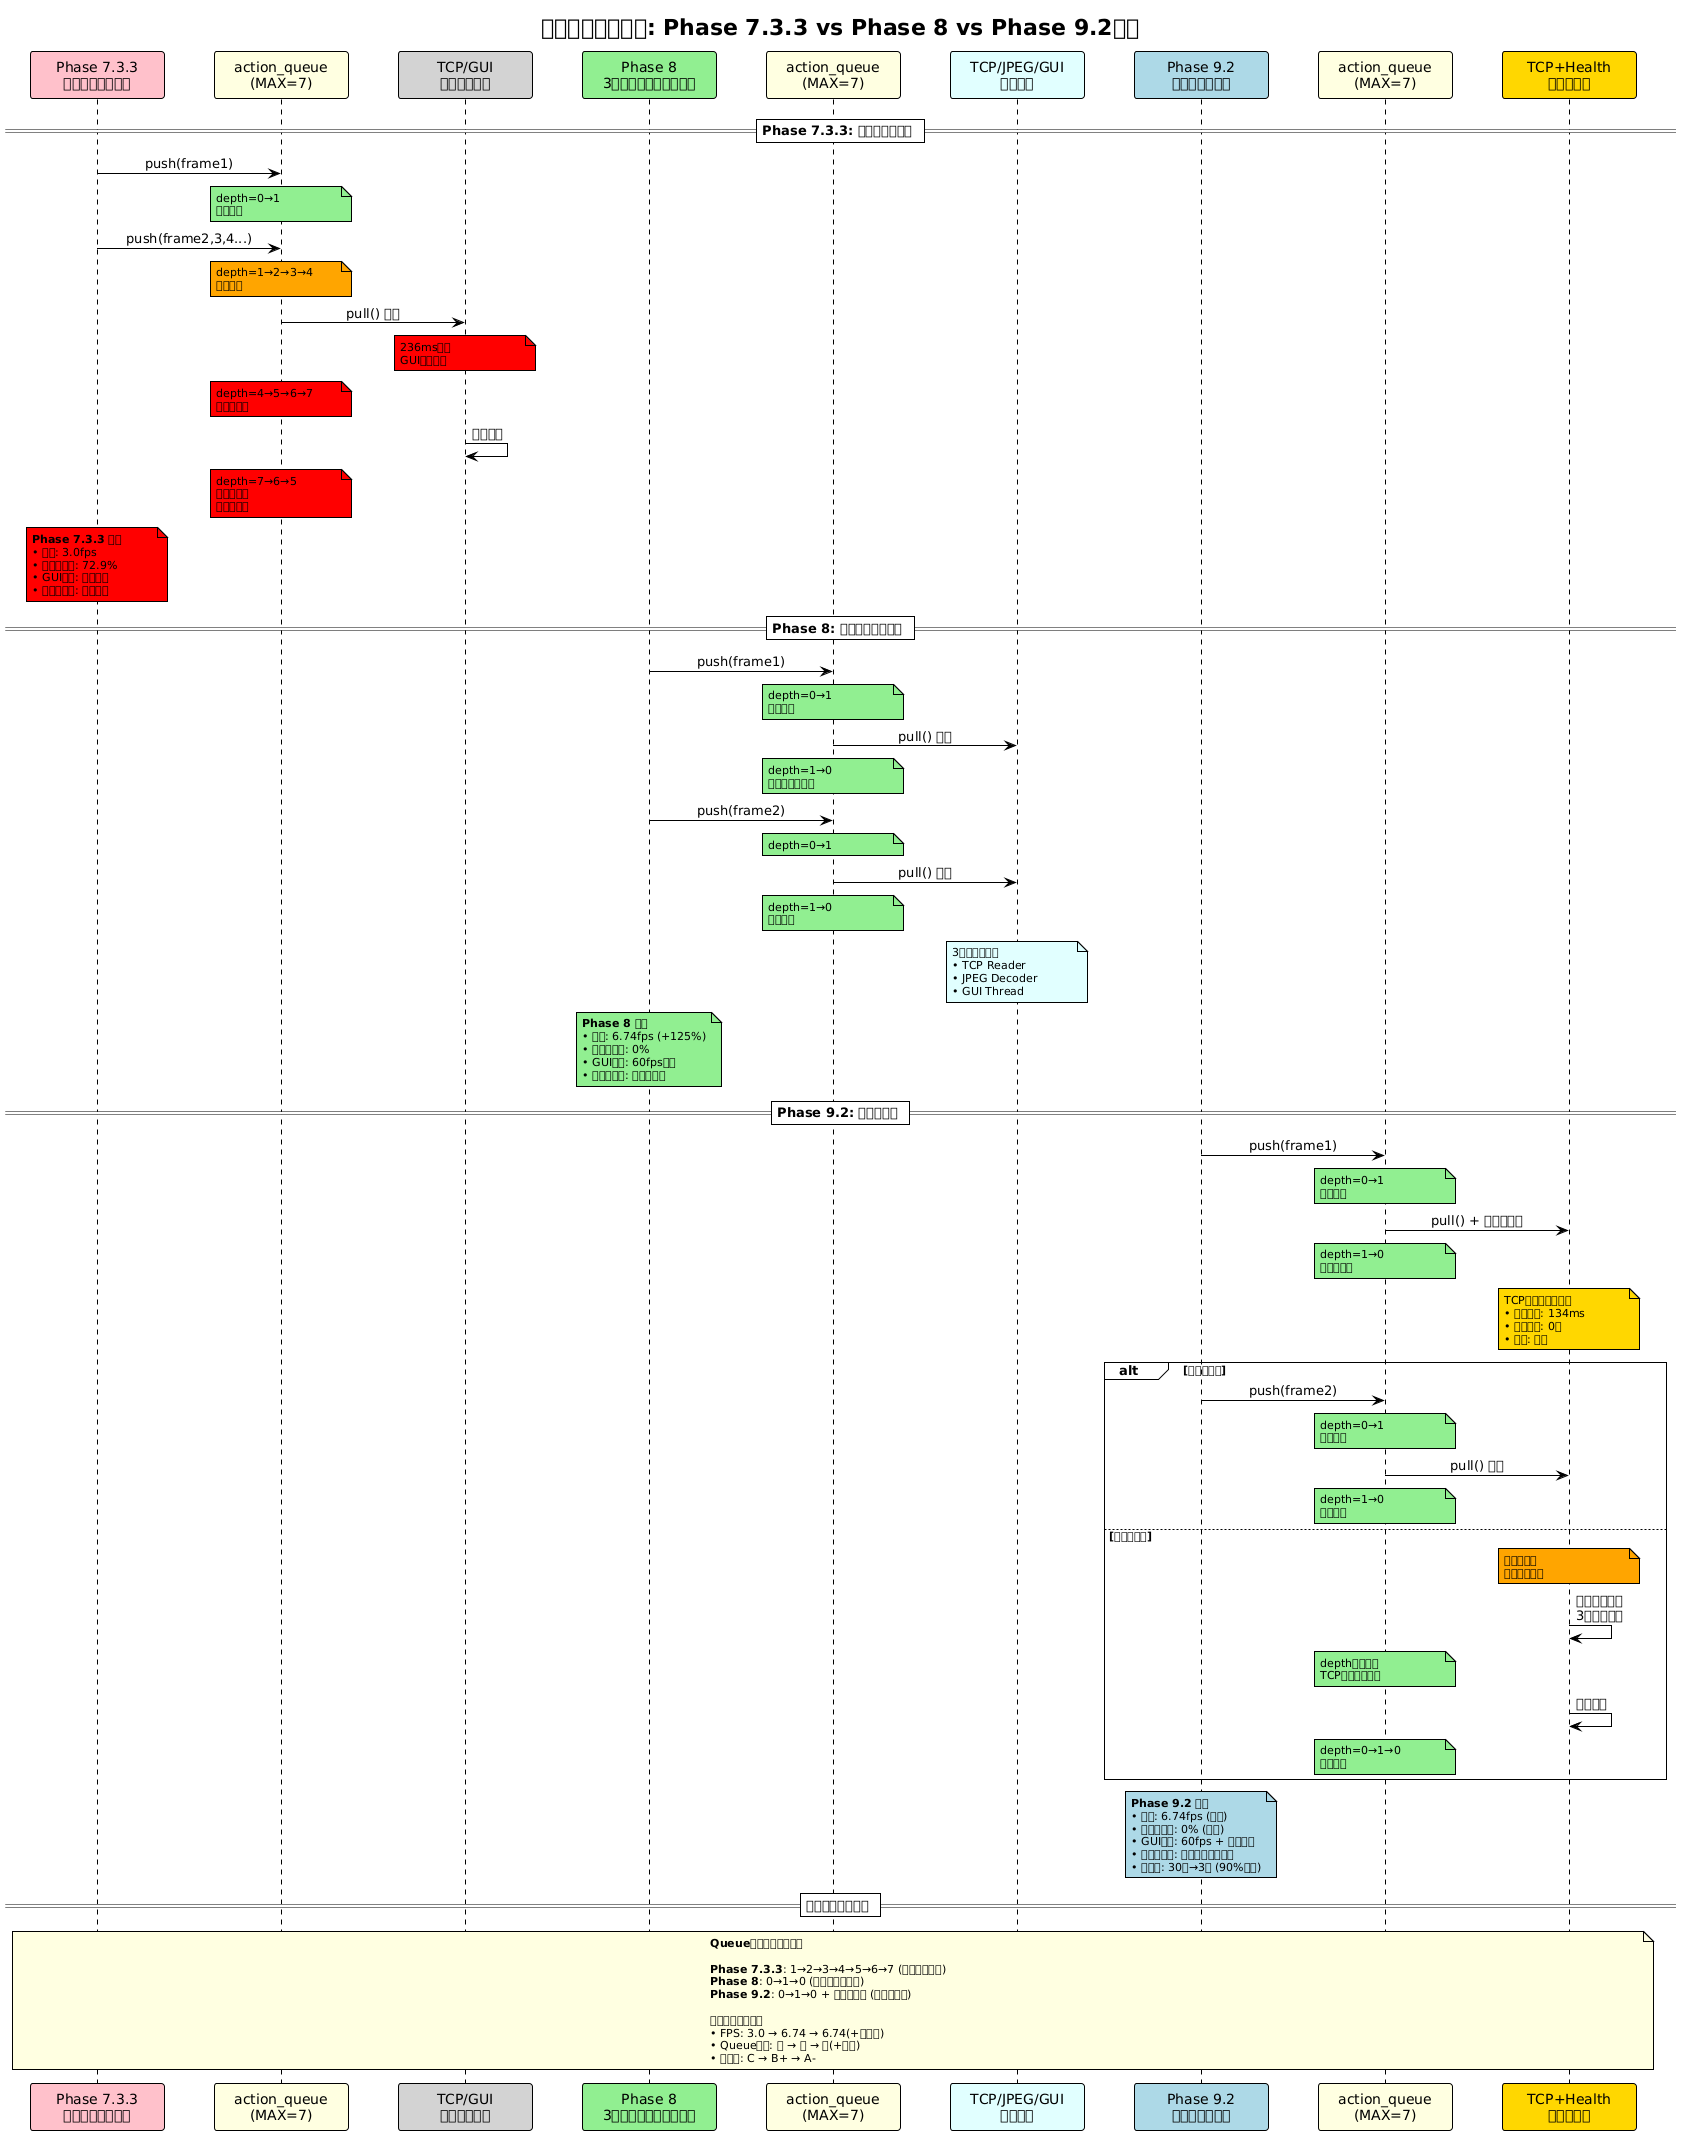

The diagram above was rendered by PlantUML. Its source (embedded in the PNG):
@startuml queue_depth_comparison_analysis
!theme plain
skinparam backgroundColor #FEFEFE
skinparam sequenceMessageAlign center
skinparam participant {
    BackgroundColor #LightBlue
    Padding 20
}
skinparam lifeline {
    BackgroundColor #LightYellow
}
skinparam note {
    FontSize 11
    Padding 10
}
skinparam sequence {
    ParticipantPadding 40
    BoxPadding 15
    MessageAlignment center
}
skinparam minClassWidth 120
skinparam ParticipantPadding 20

title キューの深度分析: Phase 7.3.3 vs Phase 8 vs Phase 9.2比較

participant "Phase 7.3.3\nシングルスレッド" as P7 #Pink
participant "action_queue\n(MAX=7)" as AQ7 #LightYellow
participant "TCP/GUI\nブロッキング" as TCP7 #LightGray

participant "Phase 8\n3スレッドパイプライン" as P8 #LightGreen
participant "action_queue\n(MAX=7)" as AQ8 #LightYellow
participant "TCP/JPEG/GUI\n並列処理" as TCP8 #LightCyan

participant "Phase 9.2\n健全性監視統合" as P9 #LightBlue
participant "action_queue\n(MAX=7)" as AQ9 #LightYellow
participant "TCP+Health\n予防的保護" as TCP9 #Gold

== Phase 7.3.3: キュー滞留問題 ==
P7 -> AQ7: push(frame1)
note over AQ7 #LightGreen: depth=0→1\n正常開始

P7 -> AQ7: push(frame2,3,4...)
note over AQ7 #Orange: depth=1→2→3→4\n急速蓄積

AQ7 -> TCP7: pull() **遅延**
note over TCP7 #Red: 236ms処理\nGUI完全停止

note over AQ7 #Red: depth=4→5→6→7\n**キュー飽和**

TCP7 -> TCP7: 処理完了
note over AQ7 #Red: depth=7→6→5\n**僅かな減少**\n**追いつかず**

note over P7 #Red
**Phase 7.3.3 結果**
• 実測: 3.0fps
• ドロップ率: 72.9%
• GUI応答: 停止頻発
• キュー状態: 常時飽和
end note

== Phase 8: パイプライン改善 ==
P8 -> AQ8: push(frame1)
note over AQ8 #LightGreen: depth=0→1\n正常受信

AQ8 -> TCP8: pull() **即座**
note over AQ8 #LightGreen: depth=1→0\n**理想的バランス**

P8 -> AQ8: push(frame2)
note over AQ8 #LightGreen: depth=0→1

AQ8 -> TCP8: pull() **並列**
note over AQ8 #LightGreen: depth=1→0\n**継続安定**

note over TCP8 #LightCyan: 3スレッド並列\n• TCP Reader\n• JPEG Decoder\n• GUI Thread

note over P8 #LightGreen
**Phase 8 結果**
• 実測: 6.74fps (+125%)
• ドロップ率: 0%
• GUI応答: 60fps維持
• キュー状態: 理想的循環
end note

== Phase 9.2: 健全性保護 ==
P9 -> AQ9: push(frame1)
note over AQ9 #LightGreen: depth=0→1\n健全受信

AQ9 -> TCP9: pull() + **健全性監視**
note over AQ9 #LightGreen: depth=1→0\n**監視下安定**

note over TCP9 #Gold: TCP健全性チェック\n• 送信時間: 134ms\n• スパイク: 0回\n• 状態: 健全

alt 正常動作時
    P9 -> AQ9: push(frame2)
    note over AQ9 #LightGreen: depth=0→1\n継続健全
    AQ9 -> TCP9: pull() **安定**
    note over AQ9 #LightGreen: depth=1→0\n理想維持
else 異常検出時
    note over TCP9 #Orange: 健全性警告\n送信遅延検出
    TCP9 -> TCP9: **予防的再接続**\n3秒以内実行
    note over AQ9 #LightGreen: depth影響なし\nTCP内部問題解決
    TCP9 -> TCP9: 接続復旧
    note over AQ9 #LightGreen: depth=0→1→0\n**完全回復**
end

note over P9 #LightBlue
**Phase 9.2 結果**
• 実測: 6.74fps (維持)
• ドロップ率: 0% (維持)
• GUI応答: 60fps + 診断情報
• キュー状態: 健全性保護下安定
• 再接続: 30秒→3秒 (90%改善)
end note

== 総合比較サマリー ==
note over P7, TCP9 #LightYellow
**Queue深度パターン比較**

**Phase 7.3.3**: 1→2→3→4→5→6→7 (制御不能蓄積)
**Phase 8**: 0→1→0 (理想的サイクル)
**Phase 9.2**: 0→1→0 + 健全性保護 (予防的安定)

**性能指標統合評価**
• FPS: 3.0 → 6.74 → 6.74(+健全性)
• Queue効率: 低 → 高 → 高(+監視)
• 安定性: C → B+ → A-
end note

@enduml